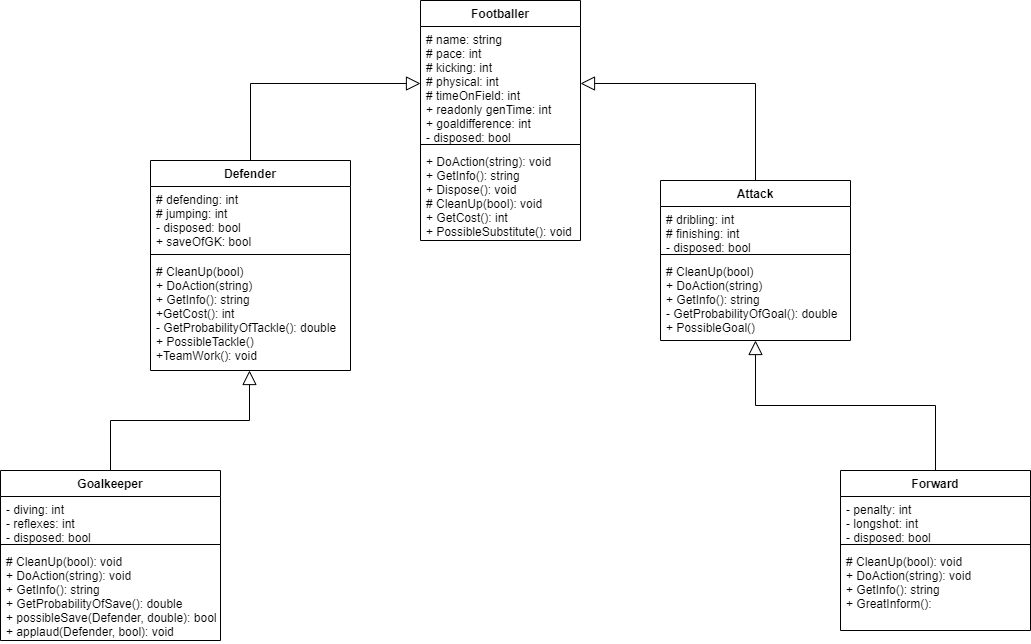

The diagram above was exported from draw.io. Its source (the exported page's mxGraphModel, read from the mxfile embedded in the PNG):
<mxGraphModel dx="1822" dy="762" grid="1" gridSize="10" guides="1" tooltips="1" connect="1" arrows="1" fold="1" page="0" pageScale="1" pageWidth="827" pageHeight="1169" math="0" shadow="0">
  <root>
    <mxCell id="0" />
    <mxCell id="1" parent="0" />
    <mxCell id="QSoKo84gpk591YpgNnny-1" value="Footballer" style="swimlane;fontStyle=1;align=center;verticalAlign=top;childLayout=stackLayout;horizontal=1;startSize=26;horizontalStack=0;resizeParent=1;resizeParentMax=0;resizeLast=0;collapsible=1;marginBottom=0;hachureGap=4;pointerEvents=0;" parent="1" vertex="1">
      <mxGeometry x="330" y="50" width="160" height="240" as="geometry" />
    </mxCell>
    <mxCell id="QSoKo84gpk591YpgNnny-2" value="# name: string&#10;# pace: int&#10;# kicking: int&#10;# physical: int&#10;# timeOnField: int&#10;+ readonly genTime: int&#10;+ goaldifference: int&#10;- disposed: bool" style="text;strokeColor=none;fillColor=none;align=left;verticalAlign=top;spacingLeft=4;spacingRight=4;overflow=hidden;rotatable=0;points=[[0,0.5],[1,0.5]];portConstraint=eastwest;" parent="QSoKo84gpk591YpgNnny-1" vertex="1">
      <mxGeometry y="26" width="160" height="114" as="geometry" />
    </mxCell>
    <mxCell id="QSoKo84gpk591YpgNnny-3" value="" style="line;strokeWidth=1;fillColor=none;align=left;verticalAlign=middle;spacingTop=-1;spacingLeft=3;spacingRight=3;rotatable=0;labelPosition=right;points=[];portConstraint=eastwest;" parent="QSoKo84gpk591YpgNnny-1" vertex="1">
      <mxGeometry y="140" width="160" height="8" as="geometry" />
    </mxCell>
    <mxCell id="QSoKo84gpk591YpgNnny-4" value="+ DoAction(string): void&#10;+ GetInfo(): string&#10;+ Dispose(): void&#10;# CleanUp(bool): void&#10;+ GetCost(): int&#10;+ PossibleSubstitute(): void" style="text;strokeColor=none;fillColor=none;align=left;verticalAlign=top;spacingLeft=4;spacingRight=4;overflow=hidden;rotatable=0;points=[[0,0.5],[1,0.5]];portConstraint=eastwest;" parent="QSoKo84gpk591YpgNnny-1" vertex="1">
      <mxGeometry y="148" width="160" height="92" as="geometry" />
    </mxCell>
    <mxCell id="QSoKo84gpk591YpgNnny-17" value="Goalkeeper" style="swimlane;fontStyle=1;align=center;verticalAlign=top;childLayout=stackLayout;horizontal=1;startSize=26;horizontalStack=0;resizeParent=1;resizeParentMax=0;resizeLast=0;collapsible=1;marginBottom=0;hachureGap=4;pointerEvents=0;" parent="1" vertex="1">
      <mxGeometry x="-90" y="520" width="220" height="170" as="geometry" />
    </mxCell>
    <mxCell id="QSoKo84gpk591YpgNnny-18" value="- diving: int&#10;- reflexes: int&#10;- disposed: bool" style="text;strokeColor=none;fillColor=none;align=left;verticalAlign=top;spacingLeft=4;spacingRight=4;overflow=hidden;rotatable=0;points=[[0,0.5],[1,0.5]];portConstraint=eastwest;" parent="QSoKo84gpk591YpgNnny-17" vertex="1">
      <mxGeometry y="26" width="220" height="44" as="geometry" />
    </mxCell>
    <mxCell id="QSoKo84gpk591YpgNnny-19" value="" style="line;strokeWidth=1;fillColor=none;align=left;verticalAlign=middle;spacingTop=-1;spacingLeft=3;spacingRight=3;rotatable=0;labelPosition=right;points=[];portConstraint=eastwest;" parent="QSoKo84gpk591YpgNnny-17" vertex="1">
      <mxGeometry y="70" width="220" height="8" as="geometry" />
    </mxCell>
    <mxCell id="QSoKo84gpk591YpgNnny-20" value="# CleanUp(bool): void&#10;+ DoAction(string): void&#10;+ GetInfo(): string&#10;+ GetProbabilityOfSave(): double&#10;+ possibleSave(Defender, double): bool&#10;+ applaud(Defender, bool): void" style="text;strokeColor=none;fillColor=none;align=left;verticalAlign=top;spacingLeft=4;spacingRight=4;overflow=hidden;rotatable=0;points=[[0,0.5],[1,0.5]];portConstraint=eastwest;" parent="QSoKo84gpk591YpgNnny-17" vertex="1">
      <mxGeometry y="78" width="220" height="92" as="geometry" />
    </mxCell>
    <mxCell id="QSoKo84gpk591YpgNnny-21" value="Forward" style="swimlane;fontStyle=1;align=center;verticalAlign=top;childLayout=stackLayout;horizontal=1;startSize=26;horizontalStack=0;resizeParent=1;resizeParentMax=0;resizeLast=0;collapsible=1;marginBottom=0;hachureGap=4;pointerEvents=0;" parent="1" vertex="1">
      <mxGeometry x="750" y="520" width="190" height="160" as="geometry" />
    </mxCell>
    <mxCell id="QSoKo84gpk591YpgNnny-22" value="- penalty: int&#10;- longshot: int&#10;- disposed: bool" style="text;strokeColor=none;fillColor=none;align=left;verticalAlign=top;spacingLeft=4;spacingRight=4;overflow=hidden;rotatable=0;points=[[0,0.5],[1,0.5]];portConstraint=eastwest;" parent="QSoKo84gpk591YpgNnny-21" vertex="1">
      <mxGeometry y="26" width="190" height="44" as="geometry" />
    </mxCell>
    <mxCell id="QSoKo84gpk591YpgNnny-23" value="" style="line;strokeWidth=1;fillColor=none;align=left;verticalAlign=middle;spacingTop=-1;spacingLeft=3;spacingRight=3;rotatable=0;labelPosition=right;points=[];portConstraint=eastwest;" parent="QSoKo84gpk591YpgNnny-21" vertex="1">
      <mxGeometry y="70" width="190" height="8" as="geometry" />
    </mxCell>
    <mxCell id="QSoKo84gpk591YpgNnny-24" value="# CleanUp(bool): void&#10;+ DoAction(string): void&#10;+ GetInfo(): string&#10;+ GreatInform():" style="text;strokeColor=none;fillColor=none;align=left;verticalAlign=top;spacingLeft=4;spacingRight=4;overflow=hidden;rotatable=0;points=[[0,0.5],[1,0.5]];portConstraint=eastwest;" parent="QSoKo84gpk591YpgNnny-21" vertex="1">
      <mxGeometry y="78" width="190" height="82" as="geometry" />
    </mxCell>
    <mxCell id="QSoKo84gpk591YpgNnny-25" value="Attack" style="swimlane;fontStyle=1;align=center;verticalAlign=top;childLayout=stackLayout;horizontal=1;startSize=26;horizontalStack=0;resizeParent=1;resizeParentMax=0;resizeLast=0;collapsible=1;marginBottom=0;hachureGap=4;pointerEvents=0;" parent="1" vertex="1">
      <mxGeometry x="570" y="230" width="190" height="160" as="geometry" />
    </mxCell>
    <mxCell id="QSoKo84gpk591YpgNnny-26" value="# dribling: int&#10;# finishing: int&#10;- disposed: bool" style="text;strokeColor=none;fillColor=none;align=left;verticalAlign=top;spacingLeft=4;spacingRight=4;overflow=hidden;rotatable=0;points=[[0,0.5],[1,0.5]];portConstraint=eastwest;" parent="QSoKo84gpk591YpgNnny-25" vertex="1">
      <mxGeometry y="26" width="190" height="44" as="geometry" />
    </mxCell>
    <mxCell id="QSoKo84gpk591YpgNnny-27" value="" style="line;strokeWidth=1;fillColor=none;align=left;verticalAlign=middle;spacingTop=-1;spacingLeft=3;spacingRight=3;rotatable=0;labelPosition=right;points=[];portConstraint=eastwest;" parent="QSoKo84gpk591YpgNnny-25" vertex="1">
      <mxGeometry y="70" width="190" height="8" as="geometry" />
    </mxCell>
    <mxCell id="QSoKo84gpk591YpgNnny-28" value="# CleanUp(bool)&#10;+ DoAction(string)&#10;+ GetInfo(): string&#10;- GetProbabilityOfGoal(): double&#10;+ PossibleGoal()" style="text;strokeColor=none;fillColor=none;align=left;verticalAlign=top;spacingLeft=4;spacingRight=4;overflow=hidden;rotatable=0;points=[[0,0.5],[1,0.5]];portConstraint=eastwest;" parent="QSoKo84gpk591YpgNnny-25" vertex="1">
      <mxGeometry y="78" width="190" height="82" as="geometry" />
    </mxCell>
    <mxCell id="QSoKo84gpk591YpgNnny-29" value="Defender" style="swimlane;fontStyle=1;align=center;verticalAlign=top;childLayout=stackLayout;horizontal=1;startSize=26;horizontalStack=0;resizeParent=1;resizeParentMax=0;resizeLast=0;collapsible=1;marginBottom=0;hachureGap=4;pointerEvents=0;" parent="1" vertex="1">
      <mxGeometry x="60" y="210" width="200" height="210" as="geometry" />
    </mxCell>
    <mxCell id="QSoKo84gpk591YpgNnny-30" value="# defending: int&#10;# jumping: int&#10;- disposed: bool&#10;+ saveOfGK: bool" style="text;strokeColor=none;fillColor=none;align=left;verticalAlign=top;spacingLeft=4;spacingRight=4;overflow=hidden;rotatable=0;points=[[0,0.5],[1,0.5]];portConstraint=eastwest;" parent="QSoKo84gpk591YpgNnny-29" vertex="1">
      <mxGeometry y="26" width="200" height="64" as="geometry" />
    </mxCell>
    <mxCell id="QSoKo84gpk591YpgNnny-31" value="" style="line;strokeWidth=1;fillColor=none;align=left;verticalAlign=middle;spacingTop=-1;spacingLeft=3;spacingRight=3;rotatable=0;labelPosition=right;points=[];portConstraint=eastwest;" parent="QSoKo84gpk591YpgNnny-29" vertex="1">
      <mxGeometry y="90" width="200" height="8" as="geometry" />
    </mxCell>
    <mxCell id="QSoKo84gpk591YpgNnny-32" value="# CleanUp(bool)&#10;+ DoAction(string)&#10;+ GetInfo(): string&#10;+GetCost(): int&#10;- GetProbabilityOfTackle(): double&#10;+ PossibleTackle()&#10;+TeamWork(): void" style="text;strokeColor=none;fillColor=none;align=left;verticalAlign=top;spacingLeft=4;spacingRight=4;overflow=hidden;rotatable=0;points=[[0,0.5],[1,0.5]];portConstraint=eastwest;" parent="QSoKo84gpk591YpgNnny-29" vertex="1">
      <mxGeometry y="98" width="200" height="112" as="geometry" />
    </mxCell>
    <mxCell id="RZL2w9aLD9wMqZc_6myp-1" value="" style="endArrow=block;endFill=0;endSize=12;html=1;rounded=0;edgeStyle=orthogonalEdgeStyle;exitX=0.5;exitY=0;exitDx=0;exitDy=0;entryX=0;entryY=0.5;entryDx=0;entryDy=0;" parent="1" source="QSoKo84gpk591YpgNnny-29" target="QSoKo84gpk591YpgNnny-2" edge="1">
      <mxGeometry width="160" relative="1" as="geometry">
        <mxPoint x="330" y="390" as="sourcePoint" />
        <mxPoint x="490" y="390" as="targetPoint" />
      </mxGeometry>
    </mxCell>
    <mxCell id="RZL2w9aLD9wMqZc_6myp-3" value="" style="endArrow=block;endFill=0;endSize=12;html=1;rounded=0;edgeStyle=orthogonalEdgeStyle;entryX=0.5;entryY=1;entryDx=0;entryDy=0;entryPerimeter=0;exitX=0.5;exitY=0;exitDx=0;exitDy=0;" parent="1" source="QSoKo84gpk591YpgNnny-21" target="QSoKo84gpk591YpgNnny-28" edge="1">
      <mxGeometry width="160" relative="1" as="geometry">
        <mxPoint x="340" y="400" as="sourcePoint" />
        <mxPoint x="500" y="400" as="targetPoint" />
      </mxGeometry>
    </mxCell>
    <mxCell id="RZL2w9aLD9wMqZc_6myp-4" value="" style="endArrow=block;endFill=0;endSize=12;html=1;rounded=0;edgeStyle=orthogonalEdgeStyle;exitX=0.5;exitY=0;exitDx=0;exitDy=0;entryX=1;entryY=0.5;entryDx=0;entryDy=0;" parent="1" source="QSoKo84gpk591YpgNnny-25" target="QSoKo84gpk591YpgNnny-2" edge="1">
      <mxGeometry width="160" relative="1" as="geometry">
        <mxPoint x="340" y="400" as="sourcePoint" />
        <mxPoint x="500" y="400" as="targetPoint" />
      </mxGeometry>
    </mxCell>
    <mxCell id="RZL2w9aLD9wMqZc_6myp-5" value="" style="endArrow=block;endFill=0;endSize=12;html=1;rounded=0;edgeStyle=orthogonalEdgeStyle;exitX=0.5;exitY=0;exitDx=0;exitDy=0;entryX=0.495;entryY=1;entryDx=0;entryDy=0;entryPerimeter=0;" parent="1" source="QSoKo84gpk591YpgNnny-17" target="QSoKo84gpk591YpgNnny-32" edge="1">
      <mxGeometry width="160" relative="1" as="geometry">
        <mxPoint x="350" y="410" as="sourcePoint" />
        <mxPoint x="510" y="410" as="targetPoint" />
      </mxGeometry>
    </mxCell>
  </root>
</mxGraphModel>